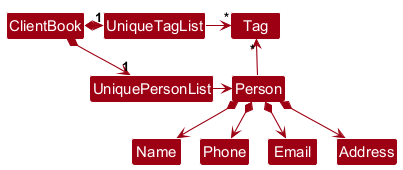

The diagram above was rendered by PlantUML. Its source (embedded in the PNG):
@startuml
!pragma layout smetana
!include style.puml
skinparam arrowThickness 1.1
skinparam arrowColor MODEL_COLOR
skinparam classBackgroundColor MODEL_COLOR

ClientBook *-right-> "1" UniquePersonList
ClientBook *-right-> "1" UniqueTagList
UniqueTagList -[hidden]down- UniquePersonList
UniqueTagList -[hidden]down- UniquePersonList

UniqueTagList -right-> "*" Tag
UniquePersonList -right-> Person

Person -up-> "*" Tag

Person *--> Name
Person *--> Phone
Person *--> Email
Person *--> Address
@enduml